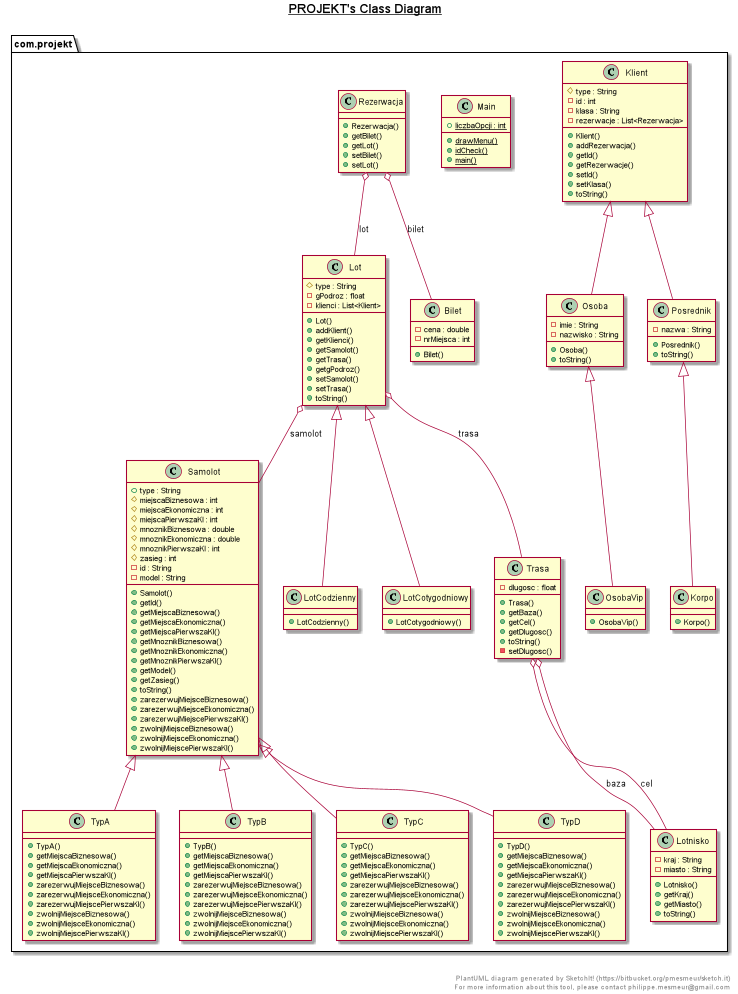

The diagram above was rendered by PlantUML. Its source (embedded in the PNG):
@startuml

title __PROJEKT's Class Diagram__\n

  namespace com.projekt {
    class com.projekt.Bilet {
        - cena : double
        - nrMiejsca : int
        + Bilet()
    }
  }
  

  namespace com.projekt {
    class com.projekt.Klient {
        # type : String
        - id : int
        - klasa : String
        - rezerwacje : List<Rezerwacja>
        + Klient()
        + addRezerwacja()
        + getId()
        + getRezerwacje()
        + setId()
        + setKlasa()
        + toString()
    }
  }
  

  namespace com.projekt {
    class com.projekt.Korpo {
        + Korpo()
    }
  }
  

  namespace com.projekt {
    class com.projekt.Lot {
        # type : String
        - gPodroz : float
        - klienci : List<Klient>
        + Lot()
        + addKlient()
        + getKlienci()
        + getSamolot()
        + getTrasa()
        + getgPodroz()
        + setSamolot()
        + setTrasa()
        + toString()
    }
  }
  

  namespace com.projekt {
    class com.projekt.LotCodzienny {
        + LotCodzienny()
    }
  }
  

  namespace com.projekt {
    class com.projekt.LotCotygodniowy {
        + LotCotygodniowy()
    }
  }
  

  namespace com.projekt {
    class com.projekt.Lotnisko {
        - kraj : String
        - miasto : String
        + Lotnisko()
        + getKraj()
        + getMiasto()
        + toString()
    }
  }
  

  namespace com.projekt {
    class com.projekt.Main {
        {static} + liczbaOpcji : int
        {static} + drawMenu()
        {static} + idCheck()
        {static} + main()
    }
  }
  

  namespace com.projekt {
    class com.projekt.Osoba {
        - imie : String
        - nazwisko : String
        + Osoba()
        + toString()
    }
  }
  

  namespace com.projekt {
    class com.projekt.OsobaVip {
        + OsobaVip()
    }
  }
  

  namespace com.projekt {
    class com.projekt.Posrednik {
        - nazwa : String
        + Posrednik()
        + toString()
    }
  }
  

  namespace com.projekt {
    class com.projekt.Rezerwacja {
        + Rezerwacja()
        + getBilet()
        + getLot()
        + setBilet()
        + setLot()
    }
  }
  

  namespace com.projekt {
    class com.projekt.Samolot {
        + type : String
        # miejscaBiznesowa : int
        # miejscaEkonomiczna : int
        # miejscaPierwszaKl : int
        # mnoznikBiznesowa : double
        # mnoznikEkonomiczna : double
        # mnoznikPierwszaKl : int
        # zasieg : int
        - id : String
        - model : String
        + Samolot()
        + getId()
        + getMiejscaBiznesowa()
        + getMiejscaEkonomiczna()
        + getMiejscaPierwszaKl()
        + getMnoznikBiznesowa()
        + getMnoznikEkonomiczna()
        + getMnoznikPierwszaKl()
        + getModel()
        + getZasieg()
        + toString()
        + zarezerwujMiejsceBiznesowa()
        + zarezerwujMiejsceEkonomiczna()
        + zarezerwujMiejscePierwszaKl()
        + zwolnijMiejsceBiznesowa()
        + zwolnijMiejsceEkonomiczna()
        + zwolnijMiejscePierwszaKl()
    }
  }
  

  namespace com.projekt {
    class com.projekt.Trasa {
        - dlugosc : float
        + Trasa()
        + getBaza()
        + getCel()
        + getDlugosc()
        + toString()
        - setDlugosc()
    }
  }
  

  namespace com.projekt {
    class com.projekt.TypA {
        + TypA()
        + getMiejscaBiznesowa()
        + getMiejscaEkonomiczna()
        + getMiejscaPierwszaKl()
        + zarezerwujMiejsceBiznesowa()
        + zarezerwujMiejsceEkonomiczna()
        + zarezerwujMiejscePierwszaKl()
        + zwolnijMiejsceBiznesowa()
        + zwolnijMiejsceEkonomiczna()
        + zwolnijMiejscePierwszaKl()
    }
  }
  

  namespace com.projekt {
    class com.projekt.TypB {
        + TypB()
        + getMiejscaBiznesowa()
        + getMiejscaEkonomiczna()
        + getMiejscaPierwszaKl()
        + zarezerwujMiejsceBiznesowa()
        + zarezerwujMiejsceEkonomiczna()
        + zarezerwujMiejscePierwszaKl()
        + zwolnijMiejsceBiznesowa()
        + zwolnijMiejsceEkonomiczna()
        + zwolnijMiejscePierwszaKl()
    }
  }
  

  namespace com.projekt {
    class com.projekt.TypC {
        + TypC()
        + getMiejscaBiznesowa()
        + getMiejscaEkonomiczna()
        + getMiejscaPierwszaKl()
        + zarezerwujMiejsceBiznesowa()
        + zarezerwujMiejsceEkonomiczna()
        + zarezerwujMiejscePierwszaKl()
        + zwolnijMiejsceBiznesowa()
        + zwolnijMiejsceEkonomiczna()
        + zwolnijMiejscePierwszaKl()
    }
  }
  

  namespace com.projekt {
    class com.projekt.TypD {
        + TypD()
        + getMiejscaBiznesowa()
        + getMiejscaEkonomiczna()
        + getMiejscaPierwszaKl()
        + zarezerwujMiejsceBiznesowa()
        + zarezerwujMiejsceEkonomiczna()
        + zarezerwujMiejscePierwszaKl()
        + zwolnijMiejsceBiznesowa()
        + zwolnijMiejsceEkonomiczna()
        + zwolnijMiejscePierwszaKl()
    }
  }
  

  com.projekt.Korpo -up-|> com.projekt.Posrednik
  com.projekt.Lot o-- com.projekt.Samolot : samolot
  com.projekt.Lot o-- com.projekt.Trasa : trasa
  com.projekt.LotCodzienny -up-|> com.projekt.Lot
  com.projekt.LotCotygodniowy -up-|> com.projekt.Lot
  com.projekt.Osoba -up-|> com.projekt.Klient
  com.projekt.OsobaVip -up-|> com.projekt.Osoba
  com.projekt.Posrednik -up-|> com.projekt.Klient
  com.projekt.Rezerwacja o-- com.projekt.Bilet : bilet
  com.projekt.Rezerwacja o-- com.projekt.Lot : lot
  com.projekt.Trasa o-- com.projekt.Lotnisko : baza
  com.projekt.Trasa o-- com.projekt.Lotnisko : cel
  com.projekt.TypA -up-|> com.projekt.Samolot
  com.projekt.TypB -up-|> com.projekt.Samolot
  com.projekt.TypC -up-|> com.projekt.Samolot
  com.projekt.TypD -up-|> com.projekt.Samolot


right footer


PlantUML diagram generated by SketchIt! (https://bitbucket.org/pmesmeur/sketch.it)
For more information about this tool, please contact philippe.mesmeur@gmail.com
endfooter

@enduml